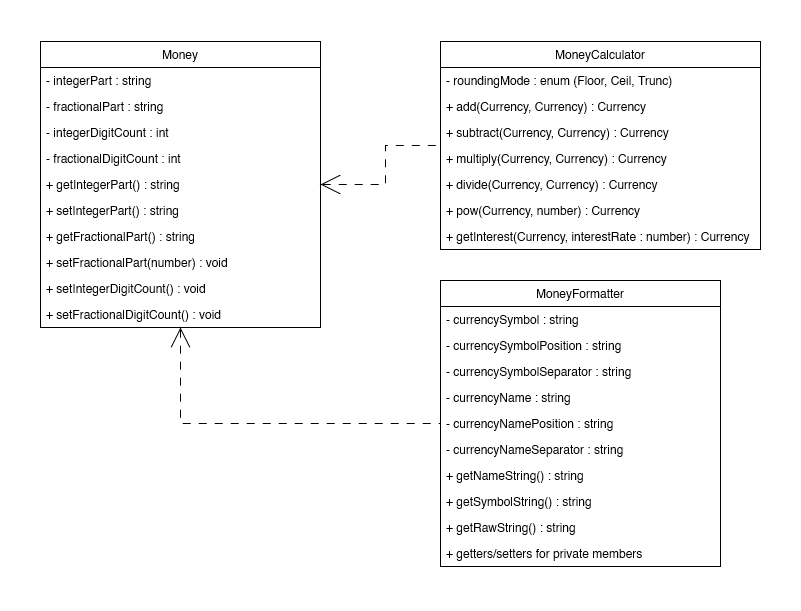

The diagram above was exported from draw.io. Its source (the exported page's mxGraphModel, read from the mxfile embedded in the PNG):
<mxGraphModel dx="1434" dy="754" grid="1" gridSize="10" guides="1" tooltips="1" connect="1" arrows="1" fold="1" page="1" pageScale="1" pageWidth="827" pageHeight="1169" math="0" shadow="0">
  <root>
    <mxCell id="0" />
    <mxCell id="1" parent="0" />
    <mxCell id="kMHHdJnflrFyRJWGjrvt-55" value="" style="rounded=0;whiteSpace=wrap;html=1;fillColor=default;strokeColor=none;movable=0;resizable=0;rotatable=0;deletable=0;editable=0;locked=1;connectable=0;" vertex="1" parent="1">
      <mxGeometry width="800" height="610" as="geometry" />
    </mxCell>
    <mxCell id="kMHHdJnflrFyRJWGjrvt-52" style="edgeStyle=orthogonalEdgeStyle;rounded=0;orthogonalLoop=1;jettySize=auto;html=1;exitX=1;exitY=0.5;exitDx=0;exitDy=0;startSize=18;startArrow=open;startFill=0;endArrow=none;endFill=0;endSize=18;dashed=1;dashPattern=8 8;" edge="1" parent="1" source="kMHHdJnflrFyRJWGjrvt-1" target="kMHHdJnflrFyRJWGjrvt-5">
      <mxGeometry relative="1" as="geometry" />
    </mxCell>
    <mxCell id="kMHHdJnflrFyRJWGjrvt-54" style="edgeStyle=orthogonalEdgeStyle;rounded=0;orthogonalLoop=1;jettySize=auto;html=1;exitX=0.5;exitY=1;exitDx=0;exitDy=0;dashed=1;dashPattern=8 8;startArrow=open;startFill=0;endArrow=none;endFill=0;startSize=18;endSize=18;" edge="1" parent="1" source="kMHHdJnflrFyRJWGjrvt-1" target="kMHHdJnflrFyRJWGjrvt-24">
      <mxGeometry relative="1" as="geometry" />
    </mxCell>
    <mxCell id="kMHHdJnflrFyRJWGjrvt-1" value="Money" style="swimlane;fontStyle=0;childLayout=stackLayout;horizontal=1;startSize=26;fillColor=none;horizontalStack=0;resizeParent=1;resizeParentMax=0;resizeLast=0;collapsible=1;marginBottom=0;" vertex="1" parent="1">
      <mxGeometry x="40" y="41" width="280" height="286" as="geometry" />
    </mxCell>
    <mxCell id="kMHHdJnflrFyRJWGjrvt-2" value="- integerPart : string" style="text;strokeColor=none;fillColor=none;align=left;verticalAlign=top;spacingLeft=4;spacingRight=4;overflow=hidden;rotatable=0;points=[[0,0.5],[1,0.5]];portConstraint=eastwest;" vertex="1" parent="kMHHdJnflrFyRJWGjrvt-1">
      <mxGeometry y="26" width="280" height="26" as="geometry" />
    </mxCell>
    <mxCell id="kMHHdJnflrFyRJWGjrvt-3" value="- fractionalPart : string" style="text;strokeColor=none;fillColor=none;align=left;verticalAlign=top;spacingLeft=4;spacingRight=4;overflow=hidden;rotatable=0;points=[[0,0.5],[1,0.5]];portConstraint=eastwest;" vertex="1" parent="kMHHdJnflrFyRJWGjrvt-1">
      <mxGeometry y="52" width="280" height="26" as="geometry" />
    </mxCell>
    <mxCell id="kMHHdJnflrFyRJWGjrvt-13" value="- integerDigitCount : int" style="text;strokeColor=none;fillColor=none;align=left;verticalAlign=top;spacingLeft=4;spacingRight=4;overflow=hidden;rotatable=0;points=[[0,0.5],[1,0.5]];portConstraint=eastwest;" vertex="1" parent="kMHHdJnflrFyRJWGjrvt-1">
      <mxGeometry y="78" width="280" height="26" as="geometry" />
    </mxCell>
    <mxCell id="kMHHdJnflrFyRJWGjrvt-14" value="- fractionalDigitCount : int" style="text;strokeColor=none;fillColor=none;align=left;verticalAlign=top;spacingLeft=4;spacingRight=4;overflow=hidden;rotatable=0;points=[[0,0.5],[1,0.5]];portConstraint=eastwest;" vertex="1" parent="kMHHdJnflrFyRJWGjrvt-1">
      <mxGeometry y="104" width="280" height="26" as="geometry" />
    </mxCell>
    <mxCell id="kMHHdJnflrFyRJWGjrvt-11" value="+ getIntegerPart() : string" style="text;strokeColor=none;fillColor=none;align=left;verticalAlign=top;spacingLeft=4;spacingRight=4;overflow=hidden;rotatable=0;points=[[0,0.5],[1,0.5]];portConstraint=eastwest;" vertex="1" parent="kMHHdJnflrFyRJWGjrvt-1">
      <mxGeometry y="130" width="280" height="26" as="geometry" />
    </mxCell>
    <mxCell id="kMHHdJnflrFyRJWGjrvt-37" value="+ setIntegerPart() : string" style="text;strokeColor=none;fillColor=none;align=left;verticalAlign=top;spacingLeft=4;spacingRight=4;overflow=hidden;rotatable=0;points=[[0,0.5],[1,0.5]];portConstraint=eastwest;" vertex="1" parent="kMHHdJnflrFyRJWGjrvt-1">
      <mxGeometry y="156" width="280" height="26" as="geometry" />
    </mxCell>
    <mxCell id="kMHHdJnflrFyRJWGjrvt-12" value="+ getFractionalPart() : string" style="text;strokeColor=none;fillColor=none;align=left;verticalAlign=top;spacingLeft=4;spacingRight=4;overflow=hidden;rotatable=0;points=[[0,0.5],[1,0.5]];portConstraint=eastwest;" vertex="1" parent="kMHHdJnflrFyRJWGjrvt-1">
      <mxGeometry y="182" width="280" height="26" as="geometry" />
    </mxCell>
    <mxCell id="kMHHdJnflrFyRJWGjrvt-38" value="+ setFractionalPart(number) : void" style="text;strokeColor=none;fillColor=none;align=left;verticalAlign=top;spacingLeft=4;spacingRight=4;overflow=hidden;rotatable=0;points=[[0,0.5],[1,0.5]];portConstraint=eastwest;" vertex="1" parent="kMHHdJnflrFyRJWGjrvt-1">
      <mxGeometry y="208" width="280" height="26" as="geometry" />
    </mxCell>
    <mxCell id="kMHHdJnflrFyRJWGjrvt-15" value="+ setIntegerDigitCount() : void" style="text;strokeColor=none;fillColor=none;align=left;verticalAlign=top;spacingLeft=4;spacingRight=4;overflow=hidden;rotatable=0;points=[[0,0.5],[1,0.5]];portConstraint=eastwest;" vertex="1" parent="kMHHdJnflrFyRJWGjrvt-1">
      <mxGeometry y="234" width="280" height="26" as="geometry" />
    </mxCell>
    <mxCell id="kMHHdJnflrFyRJWGjrvt-16" value="+ setFractionalDigitCount() : void" style="text;strokeColor=none;fillColor=none;align=left;verticalAlign=top;spacingLeft=4;spacingRight=4;overflow=hidden;rotatable=0;points=[[0,0.5],[1,0.5]];portConstraint=eastwest;" vertex="1" parent="kMHHdJnflrFyRJWGjrvt-1">
      <mxGeometry y="260" width="280" height="26" as="geometry" />
    </mxCell>
    <mxCell id="kMHHdJnflrFyRJWGjrvt-24" value="MoneyFormatter" style="swimlane;fontStyle=0;childLayout=stackLayout;horizontal=1;startSize=26;fillColor=none;horizontalStack=0;resizeParent=1;resizeParentMax=0;resizeLast=0;collapsible=1;marginBottom=0;" vertex="1" parent="1">
      <mxGeometry x="440" y="280" width="280" height="286" as="geometry" />
    </mxCell>
    <mxCell id="kMHHdJnflrFyRJWGjrvt-25" value="- currencySymbol : string" style="text;strokeColor=none;fillColor=none;align=left;verticalAlign=top;spacingLeft=4;spacingRight=4;overflow=hidden;rotatable=0;points=[[0,0.5],[1,0.5]];portConstraint=eastwest;" vertex="1" parent="kMHHdJnflrFyRJWGjrvt-24">
      <mxGeometry y="26" width="280" height="26" as="geometry" />
    </mxCell>
    <mxCell id="kMHHdJnflrFyRJWGjrvt-39" value="- currencySymbolPosition : string" style="text;strokeColor=none;fillColor=none;align=left;verticalAlign=top;spacingLeft=4;spacingRight=4;overflow=hidden;rotatable=0;points=[[0,0.5],[1,0.5]];portConstraint=eastwest;" vertex="1" parent="kMHHdJnflrFyRJWGjrvt-24">
      <mxGeometry y="52" width="280" height="26" as="geometry" />
    </mxCell>
    <mxCell id="kMHHdJnflrFyRJWGjrvt-41" value="- currencySymbolSeparator : string" style="text;strokeColor=none;fillColor=none;align=left;verticalAlign=top;spacingLeft=4;spacingRight=4;overflow=hidden;rotatable=0;points=[[0,0.5],[1,0.5]];portConstraint=eastwest;" vertex="1" parent="kMHHdJnflrFyRJWGjrvt-24">
      <mxGeometry y="78" width="280" height="26" as="geometry" />
    </mxCell>
    <mxCell id="kMHHdJnflrFyRJWGjrvt-42" value="- currencyName : string" style="text;strokeColor=none;fillColor=none;align=left;verticalAlign=top;spacingLeft=4;spacingRight=4;overflow=hidden;rotatable=0;points=[[0,0.5],[1,0.5]];portConstraint=eastwest;" vertex="1" parent="kMHHdJnflrFyRJWGjrvt-24">
      <mxGeometry y="104" width="280" height="26" as="geometry" />
    </mxCell>
    <mxCell id="kMHHdJnflrFyRJWGjrvt-44" value="- currencyNamePosition : string" style="text;strokeColor=none;fillColor=none;align=left;verticalAlign=top;spacingLeft=4;spacingRight=4;overflow=hidden;rotatable=0;points=[[0,0.5],[1,0.5]];portConstraint=eastwest;" vertex="1" parent="kMHHdJnflrFyRJWGjrvt-24">
      <mxGeometry y="130" width="280" height="26" as="geometry" />
    </mxCell>
    <mxCell id="kMHHdJnflrFyRJWGjrvt-46" value="- currencyNameSeparator : string" style="text;strokeColor=none;fillColor=none;align=left;verticalAlign=top;spacingLeft=4;spacingRight=4;overflow=hidden;rotatable=0;points=[[0,0.5],[1,0.5]];portConstraint=eastwest;" vertex="1" parent="kMHHdJnflrFyRJWGjrvt-24">
      <mxGeometry y="156" width="280" height="26" as="geometry" />
    </mxCell>
    <mxCell id="kMHHdJnflrFyRJWGjrvt-48" value="+ getNameString() : string" style="text;strokeColor=none;fillColor=none;align=left;verticalAlign=top;spacingLeft=4;spacingRight=4;overflow=hidden;rotatable=0;points=[[0,0.5],[1,0.5]];portConstraint=eastwest;" vertex="1" parent="kMHHdJnflrFyRJWGjrvt-24">
      <mxGeometry y="182" width="280" height="26" as="geometry" />
    </mxCell>
    <mxCell id="kMHHdJnflrFyRJWGjrvt-49" value="+ getSymbolString() : string" style="text;strokeColor=none;fillColor=none;align=left;verticalAlign=top;spacingLeft=4;spacingRight=4;overflow=hidden;rotatable=0;points=[[0,0.5],[1,0.5]];portConstraint=eastwest;" vertex="1" parent="kMHHdJnflrFyRJWGjrvt-24">
      <mxGeometry y="208" width="280" height="26" as="geometry" />
    </mxCell>
    <mxCell id="kMHHdJnflrFyRJWGjrvt-50" value="+ getRawString() : string" style="text;strokeColor=none;fillColor=none;align=left;verticalAlign=top;spacingLeft=4;spacingRight=4;overflow=hidden;rotatable=0;points=[[0,0.5],[1,0.5]];portConstraint=eastwest;" vertex="1" parent="kMHHdJnflrFyRJWGjrvt-24">
      <mxGeometry y="234" width="280" height="26" as="geometry" />
    </mxCell>
    <mxCell id="kMHHdJnflrFyRJWGjrvt-51" value="+ getters/setters for private members" style="text;strokeColor=none;fillColor=none;align=left;verticalAlign=top;spacingLeft=4;spacingRight=4;overflow=hidden;rotatable=0;points=[[0,0.5],[1,0.5]];portConstraint=eastwest;" vertex="1" parent="kMHHdJnflrFyRJWGjrvt-24">
      <mxGeometry y="260" width="280" height="26" as="geometry" />
    </mxCell>
    <mxCell id="kMHHdJnflrFyRJWGjrvt-5" value="MoneyCalculator" style="swimlane;fontStyle=0;childLayout=stackLayout;horizontal=1;startSize=26;fillColor=none;horizontalStack=0;resizeParent=1;resizeParentMax=0;resizeLast=0;collapsible=1;marginBottom=0;" vertex="1" parent="1">
      <mxGeometry x="440" y="41" width="320" height="208" as="geometry" />
    </mxCell>
    <mxCell id="kMHHdJnflrFyRJWGjrvt-36" value="- roundingMode : enum (Floor, Ceil, Trunc)" style="text;strokeColor=none;fillColor=none;align=left;verticalAlign=top;spacingLeft=4;spacingRight=4;overflow=hidden;rotatable=0;points=[[0,0.5],[1,0.5]];portConstraint=eastwest;" vertex="1" parent="kMHHdJnflrFyRJWGjrvt-5">
      <mxGeometry y="26" width="320" height="26" as="geometry" />
    </mxCell>
    <mxCell id="kMHHdJnflrFyRJWGjrvt-8" value="+ add(Currency, Currency) : Currency" style="text;strokeColor=none;fillColor=none;align=left;verticalAlign=top;spacingLeft=4;spacingRight=4;overflow=hidden;rotatable=0;points=[[0,0.5],[1,0.5]];portConstraint=eastwest;" vertex="1" parent="kMHHdJnflrFyRJWGjrvt-5">
      <mxGeometry y="52" width="320" height="26" as="geometry" />
    </mxCell>
    <mxCell id="kMHHdJnflrFyRJWGjrvt-19" value="+ subtract(Currency, Currency) : Currency" style="text;strokeColor=none;fillColor=none;align=left;verticalAlign=top;spacingLeft=4;spacingRight=4;overflow=hidden;rotatable=0;points=[[0,0.5],[1,0.5]];portConstraint=eastwest;" vertex="1" parent="kMHHdJnflrFyRJWGjrvt-5">
      <mxGeometry y="78" width="320" height="26" as="geometry" />
    </mxCell>
    <mxCell id="kMHHdJnflrFyRJWGjrvt-20" value="+ multiply(Currency, Currency) : Currency" style="text;strokeColor=none;fillColor=none;align=left;verticalAlign=top;spacingLeft=4;spacingRight=4;overflow=hidden;rotatable=0;points=[[0,0.5],[1,0.5]];portConstraint=eastwest;" vertex="1" parent="kMHHdJnflrFyRJWGjrvt-5">
      <mxGeometry y="104" width="320" height="26" as="geometry" />
    </mxCell>
    <mxCell id="kMHHdJnflrFyRJWGjrvt-21" value="+ divide(Currency, Currency) : Currency" style="text;strokeColor=none;fillColor=none;align=left;verticalAlign=top;spacingLeft=4;spacingRight=4;overflow=hidden;rotatable=0;points=[[0,0.5],[1,0.5]];portConstraint=eastwest;" vertex="1" parent="kMHHdJnflrFyRJWGjrvt-5">
      <mxGeometry y="130" width="320" height="26" as="geometry" />
    </mxCell>
    <mxCell id="kMHHdJnflrFyRJWGjrvt-22" value="+ pow(Currency, number) : Currency" style="text;strokeColor=none;fillColor=none;align=left;verticalAlign=top;spacingLeft=4;spacingRight=4;overflow=hidden;rotatable=0;points=[[0,0.5],[1,0.5]];portConstraint=eastwest;" vertex="1" parent="kMHHdJnflrFyRJWGjrvt-5">
      <mxGeometry y="156" width="320" height="26" as="geometry" />
    </mxCell>
    <mxCell id="kMHHdJnflrFyRJWGjrvt-40" value="+ getInterest(Currency, interestRate : number) : Currency" style="text;strokeColor=none;fillColor=none;align=left;verticalAlign=top;spacingLeft=4;spacingRight=4;overflow=hidden;rotatable=0;points=[[0,0.5],[1,0.5]];portConstraint=eastwest;" vertex="1" parent="kMHHdJnflrFyRJWGjrvt-5">
      <mxGeometry y="182" width="320" height="26" as="geometry" />
    </mxCell>
  </root>
</mxGraphModel>